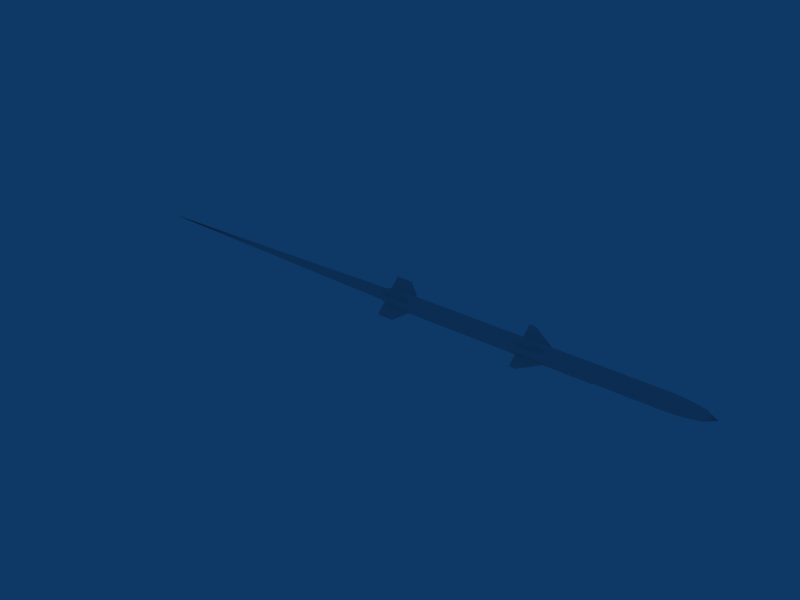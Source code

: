 # Source: AIM-120C.blend  (saved by Blender 2.49.0; exported with 4.5.12 LTS)
import bpy
from mathutils import Matrix  # noqa: F401  (used for matrix-valued properties, if any)

bpy.ops.wm.read_factory_settings(use_empty=True)
scene = bpy.context.scene
scene.name = 'Scene'

# ---- collections
col_collection_1 = bpy.data.collections.new('Collection 1'); scene.collection.children.link(col_collection_1)

# ---- materials (node trees are filled in below, after node groups)
mat_mat = bpy.data.materials.new('Mat')
mat_mat.alpha_threshold = 0.0
mat_mat.roughness = 0.5
mat_mat.line_color = (0.0, 0.0, 0.0, 1.0)

# ---- material node trees

# ---- world
world_world = bpy.data.worlds.new('World'); scene.world = world_world
world_world.color = (0.05656, 0.2208, 0.4)
world_world.use_sun_shadow = False
world_world.sun_shadow_jitter_overblur = 0.0
world_world.cycles.sampling_method = 'MANUAL'
world_world.cycles.sample_map_resolution = 256

# ---- meshes
me_circle = bpy.data.meshes.new('Circle')
me_circle.from_pydata([(-1.279, 0.6235, -0.36), (-1.279, 0.72, 3.858e-07), (-1.279, 0.6235, 0.36), (-1.279, 0.36, 0.6235), (-1.279, -3.263e-07, 0.72), (-1.279, -0.36, 0.6235), (-1.279, -0.6235, 0.36), (-1.279, -0.72, -1.507e-07), (-1.279, -0.6235, -0.36), (-1.279, -0.36, -0.6235), (-1.279, -4.739e-08, -0.72), (-1.279, 0.36, -0.6235), (-1.279, 0.7794, -0.45), (-1.279, 0.9, 4.828e-07), (-1.279, 0.7794, 0.45), (-1.279, 0.45, 0.7794), (-1.279, -3.755e-07, 0.9), (-1.279, -0.45, 0.7794), (-1.279, -0.7794, 0.45), (-1.279, -0.9, -1.878e-07), (-1.279, -0.7794, -0.45), (-1.279, -0.45, -0.7794), (-1.279, -2.682e-08, -0.9), (-1.279, 0.45, -0.7794), (-1.279, 0.45, -0.7794), (-1.279, -2.682e-08, -0.9), (-1.279, -0.45, -0.7794), (-1.279, -0.7794, -0.45), (-1.279, -0.9, -1.878e-07), (-1.279, -0.7794, 0.45), (-1.279, -0.45, 0.7794), (-1.279, -3.755e-07, 0.9), (-1.279, 0.45, 0.7794), (-1.279, 0.7794, 0.45), (-1.279, 0.9, 4.828e-07), (-1.279, 0.7794, -0.45), (1.548, -1.116e-07, -2.442e-08), (1.185, 0.5, -0.866), (1.185, 1.142e-07, -1.0), (1.185, -0.5, -0.866), (1.185, -0.866, -0.5), (1.185, -1.0, -2.086e-07), (1.185, -0.866, 0.5), (1.185, -0.5, 0.866), (1.185, -2.732e-07, 1.0), (1.185, 0.5, 0.866), (1.185, 0.866, 0.5), (1.185, 1.0, 5.364e-07), (1.185, 0.866, -0.5), (1.313, 0.7888, -0.4554), (1.455, 0.5437, -0.3139), (1.313, 0.9109, 4.816e-07), (1.455, 0.6278, 3.131e-07), (1.313, 0.7888, 0.4554), (1.455, 0.5437, 0.3139), (1.313, 0.4554, 0.7888), (1.455, 0.3139, 0.5437), (1.313, -3.855e-07, 0.9109), (1.455, -2.921e-07, 0.6278), (1.313, -0.4554, 0.7888), (1.455, -0.3139, 0.5437), (1.313, -0.7888, 0.4554), (1.455, -0.5437, 0.3139), (1.313, -0.9109, -1.971e-07), (1.455, -0.6278, -1.546e-07), (1.313, -0.7888, -0.4554), (1.455, -0.5437, -0.3139), (1.313, -0.4554, -0.7888), (1.455, -0.3139, -0.5437), (1.313, -3.264e-08, -0.9109), (1.455, -4.883e-08, -0.6278), (1.313, 0.4554, -0.7888), (1.455, 0.3139, -0.5437), (-1.232, 0.5, -0.866), (-1.232, 9.942e-08, -1.0), (-1.232, -0.5, -0.866), (-1.232, -0.866, -0.5), (-1.232, -1.0, -2.061e-07), (-1.232, -0.866, 0.5), (-1.232, -0.5, 0.866), (-1.232, -2.88e-07, 1.0), (-1.232, 0.5, 0.866), (-1.232, 0.866, 0.5), (-1.232, 1.0, 5.389e-07), (-1.232, 0.866, -0.5), (-0.8133, 0.5, -0.866), (-0.8133, 1.036e-07, -1.0), (-0.8133, -0.5, -0.866), (-0.8133, -0.866, -0.5), (-0.8133, -1.0, -2.068e-07), (-0.8133, -0.866, 0.5), (-0.8133, -0.5, 0.866), (-0.8133, -2.838e-07, 1.0), (-0.8133, 0.5, 0.866), (-0.8133, 0.866, 0.5), (-0.8133, 1.0, 5.382e-07), (-0.8133, 0.866, -0.5), (-0.7701, 0.5, -0.866), (-0.7701, 1.039e-07, -1.0), (-0.7701, -0.5, -0.866), (-0.7701, -0.866, -0.5), (-0.7701, -1.0, -2.069e-07), (-0.7701, -0.866, 0.5), (-0.7701, -0.5, 0.866), (-0.7701, -2.835e-07, 1.0), (-0.7701, 0.5, 0.866), (-0.7701, 0.866, 0.5), (-0.7701, 1.0, 5.382e-07), (-0.7701, 0.866, -0.5), (0.3338, 0.5, -0.866), (0.3338, 1.09e-07, -1.0), (0.3338, -0.5, -0.866), (0.3338, -0.866, -0.5), (0.3338, -1.0, -2.077e-07), (0.3338, -0.866, 0.5), (0.3338, -0.5, 0.866), (0.3338, -2.784e-07, 1.0), (0.3338, 0.5, 0.866), (0.3338, 0.866, 0.5), (0.3338, 1.0, 5.373e-07), (0.3338, 0.866, -0.5), (0.3763, 0.5, -0.866), (0.3763, 1.093e-07, -1.0), (0.3763, -0.5, -0.866), (0.3763, -0.866, -0.5), (0.3763, -1.0, -2.078e-07), (0.3763, -0.866, 0.5), (0.3763, -0.5, 0.866), (0.3763, -2.781e-07, 1.0), (0.3763, 0.5, 0.866), (0.3763, 0.866, 0.5), (0.3763, 1.0, 5.373e-07), (0.3763, 0.866, -0.5), (-0.09574, 0.5, -0.866), (-0.09574, 1.064e-07, -1.0), (-0.09574, -0.5, -0.866), (-0.09574, -0.866, -0.5), (-0.09574, -1.0, -2.073e-07), (-0.09574, -0.866, 0.5), (-0.09574, -0.5, 0.866), (-0.09574, -2.81e-07, 1.0), (-0.09574, 0.5, 0.866), (-0.09574, 0.866, 0.5), (-0.09574, 1.0, 5.378e-07), (-0.09574, 0.866, -0.5), (-0.1402, 0.5, -0.866), (-0.1402, 1.061e-07, -1.0), (-0.1402, -0.5, -0.866), (-0.1402, -0.866, -0.5), (-0.1402, -1.0, -2.073e-07), (-0.1402, -0.866, 0.5), (-0.1402, -0.5, 0.866), (-0.1402, -2.813e-07, 1.0), (-0.1402, 0.5, 0.866), (-0.1402, 0.866, 0.5), (-0.1402, 1.0, 5.378e-07), (-0.1402, 0.866, -0.5)], [], [(8, 11, 10, 9), (7, 0, 11, 8), (0, 7, 6, 1), (5, 2, 1, 6), (4, 3, 2, 5), (0, 12, 23, 11), (0, 1, 13, 12), (14, 13, 1, 2), (15, 14, 2, 3), (16, 15, 3, 4), (17, 16, 4, 5), (18, 17, 5, 6), (19, 18, 6, 7), (20, 19, 7, 8), (21, 20, 8, 9), (22, 21, 9, 10), (23, 22, 10, 11), (72, 36, 70), (37, 71, 69, 38), (71, 72, 70, 69), (70, 36, 68), (38, 69, 67, 39), (69, 70, 68, 67), (68, 36, 66), (39, 67, 65, 40), (67, 68, 66, 65), (66, 36, 64), (40, 65, 63, 41), (65, 66, 64, 63), (64, 36, 62), (41, 63, 61, 42), (63, 64, 62, 61), (62, 36, 60), (42, 61, 59, 43), (61, 62, 60, 59), (60, 36, 58), (43, 59, 57, 44), (59, 60, 58, 57), (58, 36, 56), (44, 57, 55, 45), (57, 58, 56, 55), (56, 36, 54), (45, 55, 53, 46), (55, 56, 54, 53), (54, 36, 52), (46, 53, 51, 47), (53, 54, 52, 51), (52, 36, 50), (47, 51, 49, 48), (51, 52, 50, 49), (72, 50, 36), (37, 48, 49, 71), (71, 49, 50, 72), (24, 73, 74, 25), (25, 74, 75, 26), (26, 75, 76, 27), (27, 76, 77, 28), (28, 77, 78, 29), (29, 78, 79, 30), (30, 79, 80, 31), (31, 80, 81, 32), (32, 81, 82, 33), (33, 82, 83, 34), (34, 83, 84, 35), (35, 84, 73, 24), (73, 85, 86, 74), (74, 86, 87, 75), (75, 87, 88, 76), (76, 88, 89, 77), (77, 89, 90, 78), (78, 90, 91, 79), (79, 91, 92, 80), (80, 92, 93, 81), (81, 93, 94, 82), (82, 94, 95, 83), (83, 95, 96, 84), (84, 96, 85, 73), (85, 97, 98, 86), (86, 98, 99, 87), (87, 99, 100, 88), (88, 100, 101, 89), (89, 101, 102, 90), (90, 102, 103, 91), (91, 103, 104, 92), (92, 104, 105, 93), (93, 105, 106, 94), (94, 106, 107, 95), (95, 107, 108, 96), (96, 108, 97, 85), (109, 121, 122, 110), (121, 37, 38, 122), (110, 122, 123, 111), (122, 38, 39, 123), (111, 123, 124, 112), (123, 39, 40, 124), (112, 124, 125, 113), (124, 40, 41, 125), (113, 125, 126, 114), (125, 41, 42, 126), (114, 126, 127, 115), (126, 42, 43, 127), (115, 127, 128, 116), (127, 43, 44, 128), (116, 128, 129, 117), (128, 44, 45, 129), (117, 129, 130, 118), (129, 45, 46, 130), (118, 130, 131, 119), (130, 46, 47, 131), (119, 131, 132, 120), (131, 47, 48, 132), (120, 132, 121, 109), (132, 48, 37, 121), (133, 109, 110, 134), (134, 110, 111, 135), (135, 111, 112, 136), (136, 112, 113, 137), (137, 113, 114, 138), (138, 114, 115, 139), (139, 115, 116, 140), (140, 116, 117, 141), (141, 117, 118, 142), (142, 118, 119, 143), (143, 119, 120, 144), (144, 120, 109, 133), (97, 145, 146, 98), (145, 133, 134, 146), (98, 146, 147, 99), (146, 134, 135, 147), (99, 147, 148, 100), (147, 135, 136, 148), (100, 148, 149, 101), (148, 136, 137, 149), (101, 149, 150, 102), (149, 137, 138, 150), (102, 150, 151, 103), (150, 138, 139, 151), (103, 151, 152, 104), (151, 139, 140, 152), (104, 152, 153, 105), (152, 140, 141, 153), (105, 153, 154, 106), (153, 141, 142, 154), (106, 154, 155, 107), (154, 142, 143, 155), (107, 155, 156, 108), (155, 143, 144, 156), (108, 156, 145, 97), (156, 144, 133, 145)])
me_circle.polygons.foreach_set('use_smooth', [True] * 149)
_uv = me_circle.uv_layers.new(name='UVTex')
_uv.uv.foreach_set('vector', [0.0, 0.0, 1.0, 0.0, 1.0, 1.0, 0.0, 1.0, 0.0, 0.0, 1.0, 0.0, 1.0, 1.0, 0.0, 1.0, 0.0, 0.0, 1.0, 0.0, 1.0, 1.0, 0.0, 1.0, 0.0, 0.0, 1.0, 0.0, 1.0, 1.0, 0.0, 1.0, 0.0, 0.0, 1.0, 0.0, 1.0, 1.0, 0.0, 1.0, 0.0, 0.0, 1.0, 0.0, 1.0, 1.0, 0.0, 1.0, 0.0, 0.0, 1.0, 0.0, 1.0, 1.0, 0.0, 1.0, 0.0, 0.0, 1.0, 0.0, 1.0, 1.0, 0.0, 1.0, 0.0, 0.0, 1.0, 0.0, 1.0, 1.0, 0.0, 1.0, 0.0, 0.0, 1.0, 0.0, 1.0, 1.0, 0.0, 1.0, 0.0, 0.0, 1.0, 0.0, 1.0, 1.0, 0.0, 1.0, 0.0, 0.0, 1.0, 0.0, 1.0, 1.0, 0.0, 1.0, 0.0, 0.0, 1.0, 0.0, 1.0, 1.0, 0.0, 1.0, 0.0, 0.0, 1.0, 0.0, 1.0, 1.0, 0.0, 1.0, 0.0, 0.0, 1.0, 0.0, 1.0, 1.0, 0.0, 1.0, 0.0, 0.0, 1.0, 0.0, 1.0, 1.0, 0.0, 1.0, 0.0, 0.0, 1.0, 0.0, 1.0, 1.0, 0.0, 1.0, 0.0, 0.0, 1.0, 0.0, 1.0, 1.0, 0.0, 0.0, 1.0, 0.0, 1.0, 1.0, 0.0, 1.0, 0.0, 0.0, 1.0, 0.0, 1.0, 1.0, 0.0, 1.0, 0.0, 0.0, 1.0, 0.0, 1.0, 1.0, 0.0, 0.0, 1.0, 0.0, 1.0, 1.0, 0.0, 1.0, 0.0, 0.0, 1.0, 0.0, 1.0, 1.0, 0.0, 1.0, 0.0, 0.0, 1.0, 0.0, 1.0, 1.0, 0.0, 0.0, 1.0, 0.0, 1.0, 1.0, 0.0, 1.0, 0.0, 0.0, 1.0, 0.0, 1.0, 1.0, 0.0, 1.0, 0.0, 0.0, 1.0, 0.0, 1.0, 1.0, 0.0, 0.0, 1.0, 0.0, 1.0, 1.0, 0.0, 1.0, 0.0, 0.0, 1.0, 0.0, 1.0, 1.0, 0.0, 1.0, 0.0, 0.0, 1.0, 0.0, 1.0, 1.0, 0.0, 0.0, 1.0, 0.0, 1.0, 1.0, 0.0, 1.0, 0.0, 0.0, 1.0, 0.0, 1.0, 1.0, 0.0, 1.0, 0.0, 0.0, 1.0, 0.0, 1.0, 1.0, 0.0, 0.0, 1.0, 0.0, 1.0, 1.0, 0.0, 1.0, 0.0, 0.0, 1.0, 0.0, 1.0, 1.0, 0.0, 1.0, 0.0, 0.0, 1.0, 0.0, 1.0, 1.0, 0.0, 0.0, 1.0, 0.0, 1.0, 1.0, 0.0, 1.0, 0.0, 0.0, 1.0, 0.0, 1.0, 1.0, 0.0, 1.0, 0.0, 0.0, 1.0, 0.0, 1.0, 1.0, 0.0, 0.0, 1.0, 0.0, 1.0, 1.0, 0.0, 1.0, 0.0, 0.0, 1.0, 0.0, 1.0, 1.0, 0.0, 1.0, 0.0, 0.0, 1.0, 0.0, 1.0, 1.0, 0.0, 0.0, 1.0, 0.0, 1.0, 1.0, 0.0, 1.0, 0.0, 0.0, 1.0, 0.0, 1.0, 1.0, 0.0, 1.0, 0.0, 0.0, 1.0, 0.0, 1.0, 1.0, 0.0, 0.0, 1.0, 0.0, 1.0, 1.0, 0.0, 1.0, 0.0, 0.0, 1.0, 0.0, 1.0, 1.0, 0.0, 1.0, 0.0, 0.0, 1.0, 0.0, 1.0, 1.0, 0.0, 0.0, 1.0, 0.0, 1.0, 1.0, 0.0, 1.0, 0.0, 0.0, 1.0, 0.0, 1.0, 1.0, 0.0, 1.0, 0.0, 0.0, 1.0, 0.0, 1.0, 1.0, 0.0, 0.0, 1.0, 0.0, 1.0, 1.0, 0.0, 1.0, 0.0, 0.0, 1.0, 0.0, 1.0, 1.0, 0.0, 1.0, 0.0, 0.0, 1.0, 0.0, 1.0, 1.0, 0.0, 1.0, 0.0, 0.0, 1.0, 0.0, 1.0, 1.0, 0.0, 1.0, 0.0, 0.0, 1.0, 0.0, 1.0, 1.0, 0.0, 1.0, 0.0, 0.0, 1.0, 0.0, 1.0, 1.0, 0.0, 1.0, 0.0, 0.0, 1.0, 0.0, 1.0, 1.0, 0.0, 1.0, 0.0, 0.0, 1.0, 0.0, 1.0, 1.0, 0.0, 1.0, 0.0, 0.0, 1.0, 0.0, 1.0, 1.0, 0.0, 1.0, 0.0, 0.0, 1.0, 0.0, 1.0, 1.0, 0.0, 1.0, 0.0, 0.0, 1.0, 0.0, 1.0, 1.0, 0.0, 1.0, 0.0, 0.0, 1.0, 0.0, 1.0, 1.0, 0.0, 1.0, 0.0, 0.0, 1.0, 0.0, 1.0, 1.0, 0.0, 1.0, 0.0, 0.0, 1.0, 0.0, 1.0, 1.0, 0.0, 1.0, 0.0, 0.0, 1.0, 0.0, 1.0, 1.0, 0.0, 1.0, 0.0, 0.0, 1.0, 0.0, 1.0, 1.0, 0.0, 1.0, 0.0, 0.0, 1.0, 0.0, 1.0, 1.0, 0.0, 1.0, 0.0, 0.0, 1.0, 0.0, 1.0, 1.0, 0.0, 1.0, 0.0, 0.0, 1.0, 0.0, 1.0, 1.0, 0.0, 1.0, 0.0, 0.0, 1.0, 0.0, 1.0, 1.0, 0.0, 1.0, 0.0, 0.0, 1.0, 0.0, 1.0, 1.0, 0.0, 1.0, 0.0, 0.0, 1.0, 0.0, 1.0, 1.0, 0.0, 1.0, 0.0, 0.0, 1.0, 0.0, 1.0, 1.0, 0.0, 1.0, 0.0, 0.0, 1.0, 0.0, 1.0, 1.0, 0.0, 1.0, 0.0, 0.0, 1.0, 0.0, 1.0, 1.0, 0.0, 1.0, 0.0, 0.0, 1.0, 0.0, 1.0, 1.0, 0.0, 1.0, 0.0, 0.0, 1.0, 0.0, 1.0, 1.0, 0.0, 1.0, 0.0, 0.0, 1.0, 0.0, 1.0, 1.0, 0.0, 1.0, 0.0, 0.0, 1.0, 0.0, 1.0, 1.0, 0.0, 1.0, 0.0, 0.0, 1.0, 0.0, 1.0, 1.0, 0.0, 1.0, 0.0, 0.0, 1.0, 0.0, 1.0, 1.0, 0.0, 1.0, 0.0, 0.0, 1.0, 0.0, 1.0, 1.0, 0.0, 1.0, 0.0, 0.0, 1.0, 0.0, 1.0, 1.0, 0.0, 1.0, 0.0, 0.0, 1.0, 0.0, 1.0, 1.0, 0.0, 1.0, 0.0, 0.0, 1.0, 0.0, 1.0, 1.0, 0.0, 1.0, 0.0, 0.0, 1.0, 0.0, 1.0, 1.0, 0.0, 1.0, 0.0, 0.0, 1.0, 0.0, 1.0, 1.0, 0.0, 1.0, 0.0, 0.0, 1.0, 0.0, 1.0, 1.0, 0.0, 1.0, 0.0, 0.0, 1.0, 0.0, 1.0, 1.0, 0.0, 1.0, 0.0, 0.0, 1.0, 0.0, 1.0, 1.0, 0.0, 1.0, 0.0, 0.0, 1.0, 0.0, 1.0, 1.0, 0.0, 1.0, 0.0, 0.0, 1.0, 0.0, 1.0, 1.0, 0.0, 1.0, 0.0, 0.0, 1.0, 0.0, 1.0, 1.0, 0.0, 1.0, 0.0, 0.0, 1.0, 0.0, 1.0, 1.0, 0.0, 1.0, 0.0, 0.0, 1.0, 0.0, 1.0, 1.0, 0.0, 1.0, 0.0, 0.0, 1.0, 0.0, 1.0, 1.0, 0.0, 1.0, 0.0, 0.0, 1.0, 0.0, 1.0, 1.0, 0.0, 1.0, 0.0, 0.0, 1.0, 0.0, 1.0, 1.0, 0.0, 1.0, 0.0, 0.0, 1.0, 0.0, 1.0, 1.0, 0.0, 1.0, 0.0, 0.0, 1.0, 0.0, 1.0, 1.0, 0.0, 1.0, 0.0, 0.0, 1.0, 0.0, 1.0, 1.0, 0.0, 1.0, 0.0, 0.0, 1.0, 0.0, 1.0, 1.0, 0.0, 1.0, 0.0, 0.0, 1.0, 0.0, 1.0, 1.0, 0.0, 1.0, 0.0, 0.0, 1.0, 0.0, 1.0, 1.0, 0.0, 1.0, 0.0, 0.0, 1.0, 0.0, 1.0, 1.0, 0.0, 1.0, 0.0, 0.0, 1.0, 0.0, 1.0, 1.0, 0.0, 1.0, 0.0, 0.0, 1.0, 0.0, 1.0, 1.0, 0.0, 1.0, 0.0, 0.0, 1.0, 0.0, 1.0, 1.0, 0.0, 1.0, 0.0, 0.0, 1.0, 0.0, 1.0, 1.0, 0.0, 1.0, 0.0, 0.0, 1.0, 0.0, 1.0, 1.0, 0.0, 1.0, 0.0, 0.0, 1.0, 0.0, 1.0, 1.0, 0.0, 1.0, 0.0, 0.0, 1.0, 0.0, 1.0, 1.0, 0.0, 1.0, 0.0, 0.0, 1.0, 0.0, 1.0, 1.0, 0.0, 1.0, 0.0, 0.0, 1.0, 0.0, 1.0, 1.0, 0.0, 1.0, 0.0, 0.0, 1.0, 0.0, 1.0, 1.0, 0.0, 1.0, 0.0, 0.0, 1.0, 0.0, 1.0, 1.0, 0.0, 1.0, 0.0, 0.0, 1.0, 0.0, 1.0, 1.0, 0.0, 1.0, 0.0, 0.0, 1.0, 0.0, 1.0, 1.0, 0.0, 1.0, 0.0, 0.0, 1.0, 0.0, 1.0, 1.0, 0.0, 1.0, 0.0, 0.0, 1.0, 0.0, 1.0, 1.0, 0.0, 1.0, 0.0, 0.0, 1.0, 0.0, 1.0, 1.0, 0.0, 1.0, 0.0, 0.0, 1.0, 0.0, 1.0, 1.0, 0.0, 1.0, 0.0, 0.0, 1.0, 0.0, 1.0, 1.0, 0.0, 1.0, 0.0, 0.0, 1.0, 0.0, 1.0, 1.0, 0.0, 1.0, 0.0, 0.0, 1.0, 0.0, 1.0, 1.0, 0.0, 1.0, 0.0, 0.0, 1.0, 0.0, 1.0, 1.0, 0.0, 1.0, 0.0, 0.0, 1.0, 0.0, 1.0, 1.0, 0.0, 1.0, 0.0, 0.0, 1.0, 0.0, 1.0, 1.0, 0.0, 1.0, 0.0, 0.0, 1.0, 0.0, 1.0, 1.0, 0.0, 1.0, 0.0, 0.0, 1.0, 0.0, 1.0, 1.0, 0.0, 1.0, 0.0, 0.0, 1.0, 0.0, 1.0, 1.0, 0.0, 1.0, 0.0, 0.0, 1.0, 0.0, 1.0, 1.0, 0.0, 1.0, 0.0, 0.0, 1.0, 0.0, 1.0, 1.0, 0.0, 1.0, 0.0, 0.0, 1.0, 0.0, 1.0, 1.0, 0.0, 1.0, 0.0, 0.0, 1.0, 0.0, 1.0, 1.0, 0.0, 1.0, 0.0, 0.0, 1.0, 0.0, 1.0, 1.0, 0.0, 1.0, 0.0, 0.0, 1.0, 0.0, 1.0, 1.0, 0.0, 1.0, 0.0, 0.0, 1.0, 0.0, 1.0, 1.0, 0.0, 1.0, 0.0, 0.0, 1.0, 0.0, 1.0, 1.0, 0.0, 1.0, 0.0, 0.0, 1.0, 0.0, 1.0, 1.0, 0.0, 1.0, 0.0, 0.0, 1.0, 0.0, 1.0, 1.0, 0.0, 1.0, 0.0, 0.0, 1.0, 0.0, 1.0, 1.0, 0.0, 1.0, 0.0, 0.0, 1.0, 0.0, 1.0, 1.0, 0.0, 1.0, 0.0, 0.0, 1.0, 0.0, 1.0, 1.0, 0.0, 1.0, 0.0, 0.0, 1.0, 0.0, 1.0, 1.0, 0.0, 1.0, 0.0, 0.0, 1.0, 0.0, 1.0, 1.0, 0.0, 1.0, 0.0, 0.0, 1.0, 0.0, 1.0, 1.0, 0.0, 1.0, 0.0, 0.0, 1.0, 0.0, 1.0, 1.0, 0.0, 1.0])
_ca = me_circle.color_attributes.new('Col', 'BYTE_COLOR', 'CORNER')
_ca.data.foreach_set('color', [0.0, 0.0, 0.0, 1.0, 0.0, 0.0, 0.0, 1.0, 0.0, 0.0, 0.0, 1.0, 0.0, 0.0, 0.0, 1.0, 0.0, 0.0, 0.0, 1.0, 0.0, 0.0, 0.0, 1.0, 0.0, 0.0, 0.0, 1.0, 0.0, 0.0, 0.0, 1.0, 0.0, 0.0, 0.0, 1.0, 0.0, 0.0, 0.0, 1.0, 0.0, 0.0, 0.0, 1.0, 0.0, 0.0, 0.0, 1.0, 0.0, 0.0, 0.0, 1.0, 0.0, 0.0, 0.0, 1.0, 0.0, 0.0, 0.0, 1.0, 0.0, 0.0, 0.0, 1.0, 0.0, 0.0, 0.0, 1.0, 0.0, 0.0, 0.0, 1.0, 0.0, 0.0, 0.0, 1.0, 0.0, 0.0, 0.0, 1.0, 0.06301, 0.06301, 0.06301, 1.0, 0.06301, 0.06301, 0.06301, 1.0, 0.06301, 0.06301, 0.06301, 1.0, 0.06301, 0.06301, 0.06301, 1.0, 0.06301, 0.06301, 0.06301, 1.0, 0.06301, 0.06301, 0.06301, 1.0, 0.06301, 0.06301, 0.06301, 1.0, 0.06301, 0.06301, 0.06301, 1.0, 0.06301, 0.06301, 0.06301, 1.0, 0.06301, 0.06301, 0.06301, 1.0, 0.06301, 0.06301, 0.06301, 1.0, 0.06301, 0.06301, 0.06301, 1.0, 0.06301, 0.06301, 0.06301, 1.0, 0.06301, 0.06301, 0.06301, 1.0, 0.06301, 0.06301, 0.06301, 1.0, 0.06301, 0.06301, 0.06301, 1.0, 0.06301, 0.06301, 0.06301, 1.0, 0.06301, 0.06301, 0.06301, 1.0, 0.06301, 0.06301, 0.06301, 1.0, 0.06301, 0.06301, 0.06301, 1.0, 0.06301, 0.06301, 0.06301, 1.0, 0.06301, 0.06301, 0.06301, 1.0, 0.06301, 0.06301, 0.06301, 1.0, 0.06301, 0.06301, 0.06301, 1.0, 0.06301, 0.06301, 0.06301, 1.0, 0.06301, 0.06301, 0.06301, 1.0, 0.06301, 0.06301, 0.06301, 1.0, 0.06301, 0.06301, 0.06301, 1.0, 0.06301, 0.06301, 0.06301, 1.0, 0.06301, 0.06301, 0.06301, 1.0, 0.06301, 0.06301, 0.06301, 1.0, 0.06301, 0.06301, 0.06301, 1.0, 0.06301, 0.06301, 0.06301, 1.0, 0.06301, 0.06301, 0.06301, 1.0, 0.06301, 0.06301, 0.06301, 1.0, 0.06301, 0.06301, 0.06301, 1.0, 0.06301, 0.06301, 0.06301, 1.0, 0.06301, 0.06301, 0.06301, 1.0, 0.06301, 0.06301, 0.06301, 1.0, 0.06301, 0.06301, 0.06301, 1.0, 0.06301, 0.06301, 0.06301, 1.0, 0.06301, 0.06301, 0.06301, 1.0, 0.06301, 0.06301, 0.06301, 1.0, 0.06301, 0.06301, 0.06301, 1.0, 0.06301, 0.06301, 0.06301, 1.0, 0.06301, 0.06301, 0.06301, 1.0, 0.06301, 0.06301, 0.06301, 1.0, 0.06301, 0.06301, 0.06301, 1.0, 0.8879, 0.8879, 0.8879, 1.0, 0.8879, 0.8879, 0.8879, 1.0, 0.8879, 0.8879, 0.8879, 1.0, 0.8879, 0.8879, 0.8879, 1.0, 0.8879, 0.8879, 0.8879, 1.0, 0.8879, 0.8879, 0.8879, 1.0, 0.8879, 0.8879, 0.8879, 1.0, 0.8879, 0.8879, 0.8879, 1.0, 0.8879, 0.8879, 0.8879, 1.0, 0.8879, 0.8879, 0.8879, 1.0, 0.8879, 0.8879, 0.8879, 1.0, 0.8879, 0.8879, 0.8879, 1.0, 0.8879, 0.8879, 0.8879, 1.0, 0.8879, 0.8879, 0.8879, 1.0, 0.8879, 0.8879, 0.8879, 1.0, 0.8879, 0.8879, 0.8879, 1.0, 0.8879, 0.8879, 0.8879, 1.0, 0.8879, 0.8879, 0.8879, 1.0, 0.8879, 0.8879, 0.8879, 1.0, 0.8879, 0.8879, 0.8879, 1.0, 0.8879, 0.8879, 0.8879, 1.0, 0.8879, 0.8879, 0.8879, 1.0, 0.8879, 0.8879, 0.8879, 1.0, 0.8879, 0.8879, 0.8879, 1.0, 0.8879, 0.8879, 0.8879, 1.0, 0.8879, 0.8879, 0.8879, 1.0, 0.8879, 0.8879, 0.8879, 1.0, 0.8879, 0.8879, 0.8879, 1.0, 0.8879, 0.8879, 0.8879, 1.0, 0.8879, 0.8879, 0.8879, 1.0, 0.8879, 0.8879, 0.8879, 1.0, 0.8879, 0.8879, 0.8879, 1.0, 0.8879, 0.8879, 0.8879, 1.0, 0.8879, 0.8879, 0.8879, 1.0, 0.8879, 0.8879, 0.8879, 1.0, 0.8879, 0.8879, 0.8879, 1.0, 0.8879, 0.8879, 0.8879, 1.0, 0.8879, 0.8879, 0.8879, 1.0, 0.8879, 0.8879, 0.8879, 1.0, 0.8879, 0.8879, 0.8879, 1.0, 0.8879, 0.8879, 0.8879, 1.0, 0.8879, 0.8879, 0.8879, 1.0, 0.8879, 0.8879, 0.8879, 1.0, 0.8879, 0.8879, 0.8879, 1.0, 0.8879, 0.8879, 0.8879, 1.0, 0.8879, 0.8879, 0.8879, 1.0, 0.8879, 0.8879, 0.8879, 1.0, 0.8879, 0.8879, 0.8879, 1.0, 0.8879, 0.8879, 0.8879, 1.0, 0.8879, 0.8879, 0.8879, 1.0, 0.8879, 0.8879, 0.8879, 1.0, 0.8879, 0.8879, 0.8879, 1.0, 0.8879, 0.8879, 0.8879, 1.0, 0.8879, 0.8879, 0.8879, 1.0, 0.8879, 0.8879, 0.8879, 1.0, 0.8879, 0.8879, 0.8879, 1.0, 0.8879, 0.8879, 0.8879, 1.0, 0.8879, 0.8879, 0.8879, 1.0, 0.8879, 0.8879, 0.8879, 1.0, 0.8879, 0.8879, 0.8879, 1.0, 0.8879, 0.8879, 0.8879, 1.0, 0.8879, 0.8879, 0.8879, 1.0, 0.8879, 0.8879, 0.8879, 1.0, 0.8879, 0.8879, 0.8879, 1.0, 0.8879, 0.8879, 0.8879, 1.0, 0.8879, 0.8879, 0.8879, 1.0, 0.8879, 0.8879, 0.8879, 1.0, 0.8879, 0.8879, 0.8879, 1.0, 0.8879, 0.8879, 0.8879, 1.0, 0.8879, 0.8879, 0.8879, 1.0, 0.8879, 0.8879, 0.8879, 1.0, 0.8879, 0.8879, 0.8879, 1.0, 0.8879, 0.8879, 0.8879, 1.0, 0.8879, 0.8879, 0.8879, 1.0, 0.8879, 0.8879, 0.8879, 1.0, 0.8879, 0.8879, 0.8879, 1.0, 0.8879, 0.8879, 0.8879, 1.0, 0.8879, 0.8879, 0.8879, 1.0, 0.8879, 0.8879, 0.8879, 1.0, 0.8879, 0.8879, 0.8879, 1.0, 0.8879, 0.8879, 0.8879, 1.0, 0.8879, 0.8879, 0.8879, 1.0, 0.8879, 0.8879, 0.8879, 1.0, 0.8879, 0.8879, 0.8879, 1.0, 0.8879, 0.8879, 0.8879, 1.0, 0.8879, 0.8879, 0.8879, 1.0, 0.8879, 0.8879, 0.8879, 1.0, 0.8879, 0.8879, 0.8879, 1.0, 0.8879, 0.8879, 0.8879, 1.0, 0.8879, 0.8879, 0.8879, 1.0, 0.8879, 0.8879, 0.8879, 1.0, 0.8879, 0.8879, 0.8879, 1.0, 0.8879, 0.8879, 0.8879, 1.0, 0.8879, 0.8879, 0.8879, 1.0, 0.8879, 0.8879, 0.8879, 1.0, 0.8879, 0.8879, 0.8879, 1.0, 0.8879, 0.8879, 0.8879, 1.0, 0.8879, 0.8879, 0.8879, 1.0, 0.8879, 0.8879, 0.8879, 1.0, 0.8879, 0.8879, 0.8879, 1.0, 0.8879, 0.8879, 0.8879, 1.0, 0.8879, 0.8879, 0.8879, 1.0, 0.8879, 0.8879, 0.8879, 1.0, 0.8879, 0.8879, 0.8879, 1.0, 0.8879, 0.8879, 0.8879, 1.0, 0.8879, 0.8879, 0.8879, 1.0, 0.8879, 0.8879, 0.8879, 1.0, 0.8879, 0.8879, 0.8879, 1.0, 0.8879, 0.8879, 0.8879, 1.0, 0.8879, 0.8879, 0.8879, 1.0, 0.8879, 0.8879, 0.8879, 1.0, 0.8879, 0.8879, 0.8879, 1.0, 0.8879, 0.8879, 0.8879, 1.0, 0.8879, 0.8879, 0.8879, 1.0, 0.8879, 0.8879, 0.8879, 1.0, 0.8879, 0.8879, 0.8879, 1.0, 0.8879, 0.8879, 0.8879, 1.0, 0.8879, 0.8879, 0.8879, 1.0, 0.8879, 0.8879, 0.8879, 1.0, 0.8879, 0.8879, 0.8879, 1.0, 0.8879, 0.8879, 0.8879, 1.0, 0.8879, 0.8879, 0.8879, 1.0, 0.8879, 0.8879, 0.8879, 1.0, 0.8879, 0.8879, 0.8879, 1.0, 0.8879, 0.8879, 0.8879, 1.0, 0.8879, 0.8879, 0.8879, 1.0, 0.8879, 0.8879, 0.8879, 1.0, 0.8879, 0.8879, 0.8879, 1.0, 0.8879, 0.8879, 0.8879, 1.0, 0.8879, 0.8879, 0.8879, 1.0, 0.8879, 0.8879, 0.8879, 1.0, 0.8879, 0.8879, 0.8879, 1.0, 0.4452, 0.4452, 0.4452, 1.0, 0.4452, 0.4452, 0.4452, 1.0, 0.4452, 0.4452, 0.4452, 1.0, 0.4452, 0.4452, 0.4452, 1.0, 0.4452, 0.4452, 0.4452, 1.0, 0.4452, 0.4452, 0.4452, 1.0, 0.4452, 0.4452, 0.4452, 1.0, 0.4452, 0.4452, 0.4452, 1.0, 0.4452, 0.4452, 0.4452, 1.0, 0.4397, 0.4397, 0.4397, 0.9961, 0.4397, 0.4397, 0.4397, 0.9961, 0.4452, 0.4452, 0.4452, 1.0, 0.4452, 0.4452, 0.4452, 1.0, 0.4452, 0.4452, 0.4452, 1.0, 0.4452, 0.4452, 0.4452, 1.0, 0.4452, 0.4452, 0.4452, 1.0, 0.4452, 0.4452, 0.4452, 1.0, 0.4452, 0.4452, 0.4452, 1.0, 0.4452, 0.4452, 0.4452, 1.0, 0.4452, 0.4452, 0.4452, 1.0, 0.4452, 0.4452, 0.4452, 1.0, 0.4452, 0.4452, 0.4452, 1.0, 0.4452, 0.4452, 0.4452, 1.0, 0.4452, 0.4452, 0.4452, 1.0, 0.4452, 0.4452, 0.4452, 1.0, 0.4452, 0.4452, 0.4452, 1.0, 0.4452, 0.4452, 0.4452, 0.9961, 0.4452, 0.4452, 0.4452, 1.0, 0.4452, 0.4452, 0.4452, 1.0, 0.4452, 0.4452, 0.4452, 0.9961, 0.4452, 0.4452, 0.4452, 1.0, 0.4452, 0.4452, 0.4452, 1.0, 0.4452, 0.4452, 0.4452, 1.0, 0.4452, 0.4452, 0.4452, 0.9961, 0.4397, 0.4397, 0.4397, 0.9961, 0.4452, 0.4452, 0.4452, 1.0, 0.4452, 0.4452, 0.4452, 1.0, 0.4452, 0.4452, 0.4452, 0.9961, 0.4452, 0.4452, 0.4452, 1.0, 0.4452, 0.4452, 0.4452, 1.0, 0.4452, 0.4452, 0.4452, 1.0, 0.4452, 0.4452, 0.4452, 1.0, 0.4397, 0.4397, 0.4397, 0.9961, 0.4452, 0.4452, 0.4452, 1.0, 0.4452, 0.4452, 0.4452, 1.0, 0.4452, 0.4452, 0.4452, 1.0, 0.4452, 0.4452, 0.4452, 0.9961, 0.4452, 0.4452, 0.4452, 1.0, 0.4452, 0.4452, 0.4452, 1.0, 0.4452, 0.4452, 0.4452, 1.0, 0.4452, 0.4452, 0.4452, 1.0, 0.4452, 0.4452, 0.4452, 1.0, 0.4452, 0.4452, 0.4452, 1.0, 0.4452, 0.4452, 0.4452, 1.0, 0.4452, 0.4452, 0.4452, 1.0, 0.4452, 0.4452, 0.4452, 1.0, 0.4397, 0.4397, 0.4397, 0.9961, 0.4397, 0.4397, 0.4397, 0.9961, 0.4397, 0.4397, 0.4397, 0.9961, 0.4397, 0.4397, 0.4397, 0.9961, 0.4452, 0.4452, 0.4452, 1.0, 0.4452, 0.4452, 0.4452, 1.0, 0.4452, 0.4452, 0.4452, 1.0, 0.4452, 0.4452, 0.4452, 1.0, 0.4452, 0.4452, 0.4452, 1.0, 0.4452, 0.4452, 0.4452, 1.0, 0.4452, 0.4452, 0.4452, 1.0, 0.4452, 0.4452, 0.4452, 1.0, 0.4452, 0.4452, 0.4452, 1.0, 0.4452, 0.4452, 0.4452, 1.0, 0.4452, 0.4452, 0.4452, 1.0, 0.4452, 0.4452, 0.4452, 1.0, 0.4452, 0.4452, 0.4452, 1.0, 0.4397, 0.4397, 0.4397, 0.9961, 0.4452, 0.4452, 0.4452, 0.9961, 0.4452, 0.4452, 0.4452, 0.9961, 0.4452, 0.4452, 0.4452, 0.9961, 0.4452, 0.4452, 0.4452, 0.9961, 0.4452, 0.4452, 0.4452, 1.0, 0.4452, 0.4452, 0.4452, 1.0, 0.4452, 0.4452, 0.4452, 0.9961, 0.4452, 0.4452, 0.4452, 0.9961, 0.4397, 0.4397, 0.4397, 0.9961, 0.4397, 0.4397, 0.4397, 0.9961, 0.4452, 0.4452, 0.4452, 0.9961, 0.4452, 0.4452, 0.4452, 0.9961, 0.4452, 0.4452, 0.4452, 1.0, 0.4452, 0.4452, 0.4452, 1.0, 0.4452, 0.4452, 0.4452, 1.0, 0.4452, 0.4452, 0.4452, 1.0, 0.4397, 0.4397, 0.4397, 0.9961, 0.4397, 0.4397, 0.4397, 0.9961, 0.4452, 0.4452, 0.4452, 1.0, 0.4452, 0.4452, 0.4452, 1.0, 0.4452, 0.4452, 0.4452, 0.9961, 0.4452, 0.4452, 0.4452, 0.9961, 0.4287, 0.0, 0.0, 1.0, 0.4287, 0.0, 0.0, 1.0, 0.4287, 0.0, 0.0, 1.0, 0.4287, 0.0, 0.0, 1.0, 0.4287, 0.0, 0.0, 1.0, 0.4287, 0.0, 0.0, 1.0, 0.4287, 0.0, 0.0, 1.0, 0.4287, 0.0, 0.0, 1.0, 0.4287, 0.0, 0.0, 1.0, 0.4287, 0.0, 0.0, 1.0, 0.4287, 0.0, 0.0, 1.0, 0.4287, 0.0, 0.0, 1.0, 0.4287, 0.0, 0.0, 1.0, 0.4287, 0.0, 0.0, 1.0, 0.4287, 0.0, 0.0, 1.0, 0.4287, 0.0, 0.0, 1.0, 0.4287, 0.0, 0.0, 1.0, 0.4287, 0.0, 0.0, 1.0, 0.4287, 0.0, 0.0, 1.0, 0.4287, 0.0, 0.0, 1.0, 0.4287, 0.0, 0.0, 1.0, 0.4287, 0.0, 0.0, 1.0, 0.4287, 0.0, 0.0, 1.0, 0.4287, 0.0, 0.0, 1.0, 0.4287, 0.0, 0.0, 1.0, 0.4287, 0.0, 0.0, 1.0, 0.4287, 0.0, 0.0, 1.0, 0.4287, 0.0, 0.0, 1.0, 0.4287, 0.0, 0.0, 1.0, 0.4287, 0.0, 0.0, 1.0, 0.4287, 0.0, 0.0, 1.0, 0.4287, 0.0, 0.0, 1.0, 0.4287, 0.0, 0.0, 1.0, 0.4287, 0.0, 0.0, 1.0, 0.4287, 0.0, 0.0, 1.0, 0.4287, 0.0, 0.0, 1.0, 0.4287, 0.0, 0.0, 1.0, 0.4287, 0.0, 0.0, 1.0, 0.4287, 0.0, 0.0, 1.0, 0.4287, 0.0, 0.0, 1.0, 0.4287, 0.0, 0.0, 1.0, 0.4287, 0.0, 0.0, 1.0, 0.4287, 0.0, 0.0, 1.0, 0.4287, 0.0, 0.0, 1.0, 0.4287, 0.0, 0.0, 1.0, 0.4287, 0.0, 0.0, 1.0, 0.4287, 0.0, 0.0, 1.0, 0.4287, 0.0, 0.0, 1.0, 1.0, 0.6445, 0.0, 1.0, 1.0, 0.6445, 0.0, 1.0, 1.0, 0.6445, 0.0, 1.0, 1.0, 0.6445, 0.0, 1.0, 0.4452, 0.4452, 0.4452, 0.9961, 0.4452, 0.4452, 0.4452, 1.0, 0.4452, 0.4452, 0.4452, 1.0, 0.4452, 0.4452, 0.4452, 1.0, 1.0, 0.6445, 0.0, 1.0, 1.0, 0.6445, 0.0, 1.0, 1.0, 0.6445, 0.0, 1.0, 1.0, 0.6445, 0.0, 1.0, 0.4397, 0.4397, 0.4397, 0.9961, 0.4452, 0.4452, 0.4452, 1.0, 0.4452, 0.4452, 0.4452, 1.0, 0.4452, 0.4452, 0.4452, 1.0, 1.0, 0.6445, 0.0, 1.0, 1.0, 0.6445, 0.0, 1.0, 1.0, 0.6445, 0.0, 1.0, 1.0, 0.6445, 0.0, 1.0, 0.4397, 0.4397, 0.4397, 0.9961, 0.4452, 0.4452, 0.4452, 1.0, 0.4452, 0.4452, 0.4452, 1.0, 0.4397, 0.4397, 0.4397, 0.9961, 1.0, 0.6445, 0.0, 1.0, 1.0, 0.6445, 0.0, 1.0, 1.0, 0.6445, 0.0, 1.0, 1.0, 0.6445, 0.0, 1.0, 0.4452, 0.4452, 0.4452, 0.9961, 0.4452, 0.4452, 0.4452, 1.0, 0.4452, 0.4452, 0.4452, 1.0, 0.4397, 0.4397, 0.4397, 0.9961, 1.0, 0.6445, 0.0, 1.0, 1.0, 0.6445, 0.0, 1.0, 1.0, 0.6445, 0.0, 1.0, 1.0, 0.6445, 0.0, 1.0, 0.4452, 0.4452, 0.4452, 0.9961, 0.4452, 0.4452, 0.4452, 1.0, 0.4452, 0.4452, 0.4452, 1.0, 0.4452, 0.4452, 0.4452, 1.0, 1.0, 0.6445, 0.0, 1.0, 1.0, 0.6445, 0.0, 1.0, 1.0, 0.6445, 0.0, 1.0, 1.0, 0.6445, 0.0, 1.0, 0.4397, 0.4397, 0.4397, 1.0, 0.4452, 0.4452, 0.4452, 1.0, 0.4452, 0.4452, 0.4452, 1.0, 0.4452, 0.4452, 0.4452, 1.0, 1.0, 0.6445, 0.0, 1.0, 1.0, 0.6445, 0.0, 1.0, 1.0, 0.6445, 0.0, 1.0, 1.0, 0.6445, 0.0, 1.0, 0.4397, 0.4397, 0.4397, 0.9961, 0.4452, 0.4452, 0.4452, 1.0, 0.4452, 0.4452, 0.4452, 1.0, 0.4397, 0.4397, 0.4397, 0.9961, 1.0, 0.6445, 0.0, 1.0, 1.0, 0.6445, 0.0, 1.0, 1.0, 0.6445, 0.0, 1.0, 1.0, 0.6445, 0.0, 1.0, 0.4452, 0.4452, 0.4452, 0.9961, 0.4452, 0.4452, 0.4452, 1.0, 0.4452, 0.4452, 0.4452, 1.0, 0.4452, 0.4452, 0.4452, 1.0, 1.0, 0.6445, 0.0, 1.0, 1.0, 0.6445, 0.0, 1.0, 1.0, 0.6445, 0.0, 1.0, 1.0, 0.6445, 0.0, 1.0, 0.4452, 0.4452, 0.4452, 0.9961, 0.4452, 0.4452, 0.4452, 1.0, 0.4452, 0.4452, 0.4452, 1.0, 0.4397, 0.4397, 0.4397, 0.9961, 1.0, 0.6445, 0.0, 1.0, 1.0, 0.6445, 0.0, 1.0, 1.0, 0.6445, 0.0, 1.0, 1.0, 0.6445, 0.0, 1.0, 0.4397, 0.4397, 0.4397, 0.9961, 0.4452, 0.4452, 0.4452, 1.0, 0.4452, 0.4452, 0.4452, 1.0, 0.4397, 0.4397, 0.4397, 0.9961, 1.0, 0.6445, 0.0, 1.0, 1.0, 0.6445, 0.0, 1.0, 1.0, 0.6445, 0.0, 1.0, 1.0, 0.6445, 0.0, 1.0, 0.4452, 0.4452, 0.4452, 1.0, 0.4452, 0.4452, 0.4452, 1.0, 0.4452, 0.4452, 0.4452, 1.0, 0.4397, 0.4397, 0.4397, 0.9961, 1.0, 0.6445, 0.0, 1.0, 1.0, 0.6445, 0.0, 1.0, 1.0, 0.6445, 0.0, 1.0, 1.0, 0.6445, 0.0, 1.0, 0.4452, 0.4452, 0.4452, 0.9961, 0.4452, 0.4452, 0.4452, 1.0, 0.4452, 0.4452, 0.4452, 1.0, 0.4452, 0.4452, 0.4452, 0.9961, 0.4452, 0.4452, 0.4452, 0.9961, 0.4452, 0.4452, 0.4452, 0.9961, 0.4452, 0.4452, 0.4452, 1.0, 0.4397, 0.4397, 0.4397, 0.9961, 0.4452, 0.4452, 0.4452, 1.0, 0.4452, 0.4452, 0.4452, 1.0, 0.4452, 0.4452, 0.4452, 1.0, 0.4452, 0.4452, 0.4452, 1.0, 0.4397, 0.4397, 0.4397, 0.9961, 0.4397, 0.4397, 0.4397, 0.9961, 0.4397, 0.4397, 0.4397, 0.9961, 0.4397, 0.4397, 0.4397, 0.9961, 0.4452, 0.4452, 0.4452, 0.9961, 0.4452, 0.4452, 0.4452, 0.9961, 0.4397, 0.4397, 0.4397, 0.9961, 0.4397, 0.4397, 0.4397, 0.9961, 0.4452, 0.4452, 0.4452, 0.9961, 0.4452, 0.4452, 0.4452, 0.9961, 0.4452, 0.4452, 0.4452, 1.0, 0.4452, 0.4452, 0.4452, 1.0, 0.4397, 0.4397, 0.4397, 1.0, 0.4397, 0.4397, 0.4397, 1.0, 0.4452, 0.4452, 0.4452, 1.0, 0.4452, 0.4452, 0.4452, 1.0, 0.4397, 0.4397, 0.4397, 0.9961, 0.4397, 0.4397, 0.4397, 0.9961, 0.4397, 0.4397, 0.4397, 0.9961, 0.4397, 0.4397, 0.4397, 0.9961, 0.4397, 0.4397, 0.4397, 0.9922, 0.4452, 0.4452, 0.4452, 0.9961, 0.4452, 0.4452, 0.4452, 1.0, 0.4452, 0.4452, 0.4452, 1.0, 0.4452, 0.4452, 0.4452, 0.9961, 0.4452, 0.4452, 0.4452, 0.9961, 0.4397, 0.4397, 0.4397, 0.9961, 0.4397, 0.4397, 0.4397, 0.9961, 0.4397, 0.4397, 0.4397, 0.9961, 0.4397, 0.4397, 0.4397, 0.9961, 0.4397, 0.4397, 0.4397, 0.9961, 0.4397, 0.4397, 0.4397, 0.9961, 0.4452, 0.4452, 0.4452, 1.0, 0.4452, 0.4452, 0.4452, 1.0, 0.4397, 0.4397, 0.4397, 0.9961, 0.4397, 0.4397, 0.4397, 0.9961, 0.4452, 0.4452, 0.4452, 0.9961, 0.4452, 0.4452, 0.4452, 0.9961, 0.4452, 0.4452, 0.4452, 0.9961, 0.4397, 0.4397, 0.4397, 0.9922, 0.4452, 0.4452, 0.4452, 1.0, 0.4452, 0.4452, 0.4452, 0.9961, 0.4397, 0.4397, 0.4397, 0.9961, 0.4452, 0.4452, 0.4452, 1.0, 0.4287, 0.0, 0.0, 1.0, 0.4287, 0.0, 0.0, 1.0, 0.4287, 0.0, 0.0, 1.0, 0.4287, 0.0, 0.0, 1.0, 0.4452, 0.4452, 0.4452, 1.0, 0.4397, 0.4397, 0.4397, 0.9961, 0.4397, 0.4397, 0.4397, 0.9961, 0.4452, 0.4452, 0.4452, 1.0, 0.4287, 0.0, 0.0, 1.0, 0.4287, 0.0, 0.0, 1.0, 0.4287, 0.0, 0.0, 1.0, 0.4287, 0.0, 0.0, 1.0, 0.4397, 0.4397, 0.4397, 0.9961, 0.4397, 0.4397, 0.4397, 0.9961, 0.4342, 0.4342, 0.4342, 0.9922, 0.4397, 0.4397, 0.4397, 0.9961, 0.4287, 0.0, 0.0, 1.0, 0.4287, 0.0, 0.0, 1.0, 0.4287, 0.0, 0.0, 1.0, 0.4287, 0.0, 0.0, 1.0, 0.4452, 0.4452, 0.4452, 0.9961, 0.4397, 0.4397, 0.4397, 0.9922, 0.4342, 0.4342, 0.4342, 0.9922, 0.4397, 0.4397, 0.4397, 0.9961, 0.4287, 0.0, 0.0, 1.0, 0.4287, 0.0, 0.0, 1.0, 0.4287, 0.0, 0.0, 1.0, 0.4287, 0.0, 0.0, 1.0, 0.4452, 0.4452, 0.4452, 0.9961, 0.4397, 0.4397, 0.4397, 0.9922, 0.4397, 0.4397, 0.4397, 0.9961, 0.4452, 0.4452, 0.4452, 1.0, 0.4287, 0.0, 0.0, 1.0, 0.4287, 0.0, 0.0, 1.0, 0.4287, 0.0, 0.0, 1.0, 0.4287, 0.0, 0.0, 1.0, 0.4452, 0.4452, 0.4452, 1.0, 0.4397, 0.4397, 0.4397, 1.0, 0.4452, 0.4452, 0.4452, 0.9961, 0.4452, 0.4452, 0.4452, 1.0, 0.4287, 0.0, 0.0, 1.0, 0.4287, 0.0, 0.0, 1.0, 0.4287, 0.0, 0.0, 1.0, 0.4287, 0.0, 0.0, 1.0, 0.4397, 0.4397, 0.4397, 0.9961, 0.4397, 0.4397, 0.4397, 0.9961, 0.4397, 0.4397, 0.4397, 0.9961, 0.4397, 0.4397, 0.4397, 0.9961, 0.4287, 0.0, 0.0, 1.0, 0.4287, 0.0, 0.0, 1.0, 0.4287, 0.0, 0.0, 1.0, 0.4287, 0.0, 0.0, 1.0, 0.4452, 0.4452, 0.4452, 0.9961, 0.4397, 0.4397, 0.4397, 0.9922, 0.4397, 0.4397, 0.4397, 0.9961, 0.4452, 0.4452, 0.4452, 1.0, 0.4287, 0.0, 0.0, 1.0, 0.4287, 0.0, 0.0, 1.0, 0.4287, 0.0, 0.0, 1.0, 0.4287, 0.0, 0.0, 1.0, 0.4452, 0.4452, 0.4452, 0.9961, 0.4452, 0.4452, 0.4452, 0.9961, 0.4397, 0.4397, 0.4397, 0.9961, 0.4397, 0.4397, 0.4397, 0.9961, 0.4287, 0.0, 0.0, 1.0, 0.4287, 0.0, 0.0, 1.0, 0.4287, 0.0, 0.0, 1.0, 0.4287, 0.0, 0.0, 1.0, 0.4397, 0.4397, 0.4397, 0.9961, 0.4397, 0.4397, 0.4397, 0.9961, 0.4397, 0.4397, 0.4397, 0.9961, 0.4397, 0.4397, 0.4397, 0.9961, 0.4287, 0.0, 0.0, 1.0, 0.4287, 0.0, 0.0, 1.0, 0.4287, 0.0, 0.0, 1.0, 0.4287, 0.0, 0.0, 1.0, 0.4452, 0.4452, 0.4452, 1.0, 0.4452, 0.4452, 0.4452, 1.0, 0.4397, 0.4397, 0.4397, 0.9961, 0.4397, 0.4397, 0.4397, 0.9961, 0.4287, 0.0, 0.0, 1.0, 0.4287, 0.0, 0.0, 1.0, 0.4287, 0.0, 0.0, 1.0, 0.4287, 0.0, 0.0, 1.0, 0.4452, 0.4452, 0.4452, 1.0, 0.4452, 0.4452, 0.4452, 0.9961, 0.4397, 0.4397, 0.4397, 0.9922, 0.4452, 0.4452, 0.4452, 0.9961, 0.4287, 0.0, 0.0, 1.0, 0.4287, 0.0, 0.0, 1.0, 0.4287, 0.0, 0.0, 1.0, 0.4287, 0.0, 0.0, 1.0])
me_circle.use_remesh_preserve_volume = False
me_circle.use_remesh_preserve_attributes = False
me_circle.use_mirror_vertex_groups = False
me_circle.update()
me_cylinder_004 = bpy.data.meshes.new('Cylinder.004')
me_cylinder_004.from_pydata([(-1.652, 0.05549, -0.032), (-1.652, 0.05549, 0.032), (-1.652, 0.06407, 0.0), (-1.652, -0.032, -0.05549), (-1.652, 0.03206, -0.05549), (-1.652, 0.0, -0.06407), (-1.652, -0.05549, -0.032), (-1.652, -0.032, 0.05549), (-1.652, -0.06407, 0.0), (-1.652, -0.05549, 0.032), (-1.652, 0.0, 0.06407), (-1.652, 0.03206, 0.05549), (-1.89, -0.0002466, 0.0), (-1.652, -0.02238, 0.01283), (-1.652, -0.01301, 0.02226), (-1.652, 0.0127, 0.02226), (-1.652, -0.0001233, 0.02571), (-1.652, -0.02238, -0.01283), (-1.652, -0.02608, 0.0), (-1.652, 0.02207, -0.01283), (-1.652, 0.01283, -0.02244), (-1.652, 0.02207, 0.01283), (-1.652, 0.02553, 0.0), (-1.652, 0.01283, 0.02244), (-1.652, -0.01301, -0.02226), (-1.652, -0.0001233, -0.02571), (-1.652, 0.03206, 0.05549), (-2.48, 0.02429, 0.04199), (-2.067, 0.0, 0.0558), (-3.31, 0.0, 0.032), (-1.652, 0.0, 0.06407), (-1.652, -0.05549, 0.032), (-1.652, -0.06407, 0.0), (-3.31, -0.02769, 0.01597), (-2.48, -0.04199, 0.02423), (-3.31, -0.03206, 0.0), (-2.067, -0.02793, 0.04834), (-1.652, -0.032, 0.05549), (-3.31, -0.01597, 0.02769), (-2.48, -0.02423, 0.04199), (-2.067, -0.05636, 0.0), (-2.48, -0.04865, 0.0), (-2.067, -0.04834, 0.02793), (-4.968, 0.0, 0.0), (-2.48, 0.0, 0.04853), (-2.067, 0.02793, 0.04834), (-3.31, 0.01603, 0.02769), (-2.067, -0.04834, -0.02793), (-2.48, -0.04199, -0.02423), (-3.31, -0.02769, -0.01597), (-1.652, -0.05549, -0.032), (-1.652, 0.0, -0.06407), (-1.652, 0.03206, -0.05549), (-3.31, 0.0, -0.032), (-2.48, 0.0, -0.04853), (-2.067, 0.0, -0.0558), (-3.31, 0.01603, -0.02781), (-2.48, 0.02436, -0.04218), (-2.067, 0.02818, -0.04884), (-2.067, -0.02793, -0.04834), (-2.48, -0.02423, -0.04199), (-3.31, -0.01597, -0.02769), (-1.652, -0.032, -0.05549), (-1.652, 0.06407, 0.0), (-3.31, 0.032, 0.0), (-2.48, 0.04853, 0.0), (-2.067, 0.05586, 0.0), (-2.067, 0.02818, 0.04884), (-2.067, 0.04834, 0.02793), (-2.48, 0.04205, 0.02423), (-3.31, 0.02769, 0.01597), (-1.652, 0.05549, 0.032), (-1.652, 0.05549, -0.032), (-3.31, 0.02769, -0.01597), (-2.48, 0.04205, -0.02423), (-2.067, 0.04834, -0.02793)], [], [(3, 6, 4, 5), (0, 4, 6, 8), (2, 0, 8, 9), (9, 7, 1, 2), (7, 10, 11, 1), (14, 12, 13), (15, 12, 16), (12, 17, 18), (20, 12, 19), (12, 21, 22), (12, 23, 21), (19, 12, 22), (12, 24, 17), (12, 20, 25), (12, 25, 24), (13, 12, 18), (16, 12, 14), (45, 26, 30, 28), (43, 46, 29), (46, 27, 44, 29), (38, 29, 44, 39), (36, 28, 30, 37), (42, 31, 32, 40), (34, 39, 36, 42), (33, 38, 39, 34), (33, 43, 38), (42, 36, 37, 31), (34, 42, 40, 41), (33, 34, 41, 35), (43, 33, 35), (38, 43, 29), (39, 44, 28, 36), (27, 45, 28, 44), (47, 40, 32, 50), (49, 43, 35), (49, 35, 41, 48), (48, 41, 40, 47), (59, 60, 48, 47), (60, 61, 49, 48), (43, 49, 61), (62, 59, 47, 50), (51, 52, 58, 55), (56, 43, 53), (54, 57, 56, 53), (55, 58, 57, 54), (55, 54, 60, 59), (54, 53, 61, 60), (43, 61, 53), (51, 55, 59, 62), (63, 71, 68, 66), (70, 43, 64), (65, 69, 70, 64), (66, 68, 69, 65), (68, 67, 27, 69), (70, 69, 27, 46), (46, 43, 70), (71, 26, 67, 68), (63, 66, 75, 72), (43, 73, 64), (65, 64, 73, 74), (66, 65, 74, 75), (75, 74, 57, 58), (74, 73, 56, 57), (43, 56, 73), (72, 75, 58, 52)])
me_cylinder_004.polygons.foreach_set('use_smooth', [0, 0, 0, 0, 0, 0, 0, 0, 0, 0, 0, 0, 0, 0, 0, 0, 0, 1, 1, 1, 1, 1, 1, 1, 1, 1, 1, 1, 1, 1, 1, 1, 1, 1, 1, 1, 1, 1, 1, 1, 1, 1, 1, 1, 1, 1, 1, 1, 1, 1, 1, 1, 1, 1, 1, 1, 1, 1, 1, 1, 1, 1, 1, 1, 1])
_uv = me_cylinder_004.uv_layers.new(name='UVTex')
_uv.uv.foreach_set('vector', [0.0, 0.0, 0.0, 0.0, 0.0, 0.0, 0.0, 0.0, 0.0, 0.0, 0.0, 0.0, 0.0, 0.0, 0.0, 0.0, 0.0, 0.0, 0.0, 0.0, 0.0, 0.0, 0.0, 0.0, 0.0, 0.0, 0.0, 0.0, 0.0, 0.0, 0.0, 0.0, 0.0, 0.0, 0.0, 0.0, 0.0, 0.0, 0.0, 0.0, 0.0, 0.0, 0.0, 0.0, 0.0, 0.0, 0.0, 0.0, 0.0, 0.0, 0.0, 0.0, 0.0, 0.0, 0.0, 0.0, 0.0, 0.0, 0.0, 0.0, 0.0, 0.0, 0.0, 0.0, 0.0, 0.0, 0.0, 0.0, 0.0, 0.0, 0.0, 0.0, 0.0, 0.0, 0.0, 0.0, 0.0, 0.0, 0.0, 0.0, 0.0, 0.0, 0.0, 0.0, 0.0, 0.0, 0.0, 0.0, 0.0, 0.0, 0.0, 0.0, 0.0, 0.0, 0.0, 0.0, 0.0, 0.0, 0.0, 0.0, 0.0, 0.0, 0.0, 0.0, 0.0, 0.0, 0.0, 0.0, 0.0, 0.0, 0.0, 0.0, 0.0, 0.0, 0.0, 0.0, 0.0, 0.0, 0.0, 0.0, 0.0, 0.0, 0.0, 0.0, 0.0, 0.0, 0.0, 0.0, 0.0, 0.0, 0.0, 0.0, 0.0, 0.0, 0.0, 0.0, 0.0, 0.0, 0.0, 0.0, 0.0, 0.0, 0.0, 0.0, 0.0, 0.0, 0.0, 0.0, 0.0, 0.0, 0.0, 0.0, 0.0, 0.0, 0.0, 0.0, 0.0, 0.0, 0.0, 0.0, 0.0, 0.0, 0.0, 0.0, 0.0, 0.0, 0.0, 0.0, 0.0, 0.0, 0.0, 0.0, 0.0, 0.0, 0.0, 0.0, 0.0, 0.0, 0.0, 0.0, 0.0, 0.0, 0.0, 0.0, 0.0, 0.0, 0.0, 0.0, 0.0, 0.0, 0.0, 0.0, 0.0, 0.0, 0.0, 0.0, 0.0, 0.0, 0.0, 0.0, 0.0, 0.0, 0.0, 0.0, 0.0, 0.0, 0.0, 0.0, 0.0, 0.0, 0.0, 0.0, 0.0, 0.0, 0.0, 0.0, 0.0, 0.0, 0.0, 0.0, 0.0, 0.0, 0.0, 0.0, 0.0, 0.0, 0.0, 0.0, 0.0, 0.0, 0.0, 0.0, 0.0, 0.0, 0.0, 0.0, 0.0, 0.0, 0.0, 0.0, 0.0, 0.0, 0.0, 0.0, 0.0, 0.0, 0.0, 0.0, 0.0, 0.0, 0.0, 0.0, 0.0, 0.0, 0.0, 0.0, 0.0, 0.0, 0.0, 0.0, 0.0, 0.0, 0.0, 0.0, 0.0, 0.0, 0.0, 0.0, 0.0, 0.0, 0.0, 0.0, 0.0, 0.0, 0.0, 0.0, 0.0, 0.0, 0.0, 0.0, 0.0, 0.0, 0.0, 0.0, 0.0, 0.0, 0.0, 0.0, 0.0, 0.0, 0.0, 0.0, 0.0, 0.0, 0.0, 0.0, 0.0, 0.0, 0.0, 0.0, 0.0, 0.0, 0.0, 0.0, 0.0, 0.0, 0.0, 0.0, 0.0, 0.0, 0.0, 0.0, 0.0, 0.0, 0.0, 0.0, 0.0, 0.0, 0.0, 0.0, 0.0, 0.0, 0.0, 0.0, 0.0, 0.0, 0.0, 0.0, 0.0, 0.0, 0.0, 0.0, 0.0, 0.0, 0.0, 0.0, 0.0, 0.0, 0.0, 0.0, 0.0, 0.0, 0.0, 0.0, 0.0, 0.0, 0.0, 0.0, 0.0, 0.0, 0.0, 0.0, 0.0, 0.0, 0.0, 0.0, 0.0, 0.0, 0.0, 0.0, 0.0, 0.0, 0.0, 0.0, 0.0, 0.0, 0.0, 0.0, 0.0, 0.0, 0.0, 0.0, 0.0, 0.0, 0.0, 0.0, 0.0, 0.0, 0.0, 0.0, 0.0, 0.0, 0.0, 0.0, 0.0, 0.0, 0.0, 0.0, 0.0, 0.0, 0.0, 0.0, 0.0, 0.0, 0.0, 0.0, 0.0, 0.0, 0.0, 0.0, 0.0, 0.0, 0.0, 0.0, 0.0, 0.0, 0.0, 0.0, 0.0, 0.0, 0.0, 0.0, 0.0, 0.0, 0.0, 0.0, 0.0, 0.0, 0.0, 0.0, 0.0, 0.0, 0.0, 0.0, 0.0, 0.0, 0.0, 0.0, 0.0, 0.0, 0.0, 0.0, 0.0, 0.0, 0.0, 0.0, 0.0, 0.0, 0.0, 0.0, 0.0, 0.0, 0.0, 0.0, 0.0, 0.0, 0.0, 0.0, 0.0, 0.0, 0.0, 0.0, 0.0, 0.0, 0.0, 0.0, 0.0, 0.0, 0.0, 0.0, 0.0, 0.0, 0.0, 0.0, 0.0, 0.0, 0.0, 0.0, 0.0, 0.0, 0.0, 0.0])
_ca = me_cylinder_004.color_attributes.new('Col', 'BYTE_COLOR', 'CORNER')
_ca.data.foreach_set('color', [1.0, 1.0, 0.227, 0.0, 1.0, 1.0, 0.227, 0.0, 1.0, 1.0, 0.227, 0.0, 1.0, 1.0, 0.227, 0.0, 1.0, 1.0, 0.227, 0.0, 1.0, 1.0, 0.227, 0.0, 1.0, 1.0, 0.227, 0.0, 1.0, 1.0, 0.227, 0.0, 1.0, 1.0, 0.227, 0.0, 1.0, 1.0, 0.227, 0.0, 1.0, 1.0, 0.227, 0.0, 1.0, 1.0, 0.227, 0.0, 1.0, 1.0, 0.227, 0.0, 1.0, 1.0, 0.227, 0.0, 1.0, 1.0, 0.227, 0.0, 1.0, 1.0, 0.227, 0.0, 1.0, 1.0, 0.227, 0.0, 1.0, 1.0, 0.227, 0.0, 1.0, 1.0, 0.227, 0.0, 1.0, 1.0, 0.227, 0.0, 1.0, 1.0, 1.0, 0.0, 1.0, 1.0, 1.0, 0.0, 1.0, 1.0, 1.0, 0.0, 1.0, 1.0, 1.0, 0.0, 1.0, 1.0, 1.0, 0.0, 1.0, 1.0, 1.0, 0.0, 1.0, 1.0, 1.0, 0.0, 1.0, 1.0, 1.0, 0.0, 1.0, 1.0, 1.0, 0.0, 1.0, 1.0, 1.0, 0.0, 1.0, 1.0, 1.0, 0.0, 1.0, 1.0, 1.0, 0.0, 1.0, 1.0, 1.0, 0.0, 1.0, 1.0, 1.0, 0.0, 1.0, 1.0, 1.0, 0.0, 1.0, 1.0, 1.0, 0.0, 1.0, 1.0, 1.0, 0.0, 1.0, 1.0, 1.0, 0.0, 1.0, 1.0, 1.0, 0.0, 1.0, 1.0, 1.0, 0.0, 1.0, 1.0, 1.0, 0.0, 1.0, 1.0, 1.0, 0.0, 1.0, 1.0, 1.0, 0.0, 1.0, 1.0, 1.0, 0.0, 1.0, 1.0, 1.0, 0.0, 1.0, 1.0, 1.0, 0.0, 1.0, 1.0, 1.0, 0.0, 1.0, 1.0, 1.0, 0.0, 1.0, 1.0, 1.0, 0.0, 1.0, 1.0, 1.0, 0.0, 1.0, 1.0, 1.0, 0.0, 1.0, 1.0, 1.0, 0.0, 1.0, 1.0, 1.0, 0.0, 1.0, 1.0, 1.0, 0.0, 1.0, 1.0, 1.0, 0.0, 1.0, 1.0, 1.0, 0.0, 1.0, 1.0, 0.227, 0.0, 1.0, 1.0, 0.227, 0.0, 1.0, 1.0, 0.227, 0.0, 1.0, 1.0, 0.227, 0.0, 1.0, 0.227, 0.0, 0.0, 1.0, 0.227, 0.0, 0.0, 1.0, 0.227, 0.0, 0.0, 1.0, 0.3712, 0.0, 0.0, 1.0, 0.3712, 0.0, 0.0, 1.0, 0.3712, 0.0, 0.0, 1.0, 0.3712, 0.0, 0.0, 1.0, 0.3712, 0.0, 0.0, 1.0, 0.3712, 0.0, 0.0, 1.0, 0.3712, 0.0, 0.0, 1.0, 0.3712, 0.0, 0.0, 1.0, 1.0, 0.227, 0.0, 1.0, 1.0, 0.227, 0.0, 1.0, 1.0, 0.227, 0.0, 1.0, 1.0, 0.227, 0.0, 1.0, 1.0, 0.227, 0.0, 1.0, 1.0, 0.227, 0.0, 1.0, 1.0, 0.227, 0.0, 1.0, 1.0, 0.227, 0.0, 1.0, 1.0, 0.0, 0.0, 1.0, 1.0, 0.0, 0.0, 1.0, 1.0, 0.0, 0.0, 1.0, 1.0, 0.0, 0.0, 1.0, 0.3712, 0.0, 0.0, 1.0, 0.3712, 0.0, 0.0, 1.0, 0.3712, 0.0, 0.0, 1.0, 0.3712, 0.0, 0.0, 1.0, 0.227, 0.0, 0.0, 1.0, 0.227, 0.0, 0.0, 1.0, 0.227, 0.0, 0.0, 1.0, 1.0, 0.227, 0.0, 1.0, 1.0, 0.227, 0.0, 1.0, 1.0, 0.227, 0.0, 1.0, 1.0, 0.227, 0.0, 1.0, 1.0, 0.0, 0.0, 1.0, 1.0, 0.0, 0.0, 1.0, 1.0, 0.0, 0.0, 1.0, 1.0, 0.0, 0.0, 1.0, 0.3712, 0.0, 0.0, 1.0, 0.3712, 0.0, 0.0, 1.0, 0.3712, 0.0, 0.0, 1.0, 0.3712, 0.0, 0.0, 1.0, 0.227, 0.0, 0.0, 1.0, 0.227, 0.0, 0.0, 1.0, 0.227, 0.0, 0.0, 1.0, 0.227, 0.0, 0.0, 1.0, 0.227, 0.0, 0.0, 1.0, 0.227, 0.0, 0.0, 1.0, 1.0, 0.0, 0.0, 1.0, 1.0, 0.0, 0.0, 1.0, 1.0, 0.0, 0.0, 1.0, 1.0, 0.0, 0.0, 1.0, 1.0, 0.0, 0.0, 1.0, 1.0, 0.0, 0.0, 1.0, 1.0, 0.0, 0.0, 1.0, 1.0, 0.0, 0.0, 1.0, 1.0, 0.227, 0.0, 1.0, 1.0, 0.227, 0.0, 1.0, 1.0, 0.227, 0.0, 1.0, 1.0, 0.227, 0.0, 1.0, 0.227, 0.0, 0.0, 1.0, 0.227, 0.0, 0.0, 1.0, 0.227, 0.0, 0.0, 1.0, 0.3712, 0.0, 0.0, 1.0, 0.3712, 0.0, 0.0, 1.0, 0.3712, 0.0, 0.0, 1.0, 0.3712, 0.0, 0.0, 1.0, 1.0, 0.0, 0.0, 1.0, 1.0, 0.0, 0.0, 1.0, 1.0, 0.0, 0.0, 1.0, 1.0, 0.0, 0.0, 1.0, 1.0, 0.0, 0.0, 1.0, 1.0, 0.0, 0.0, 1.0, 1.0, 0.0, 0.0, 1.0, 1.0, 0.0, 0.0, 1.0, 0.3712, 0.0, 0.0, 1.0, 0.3712, 0.0, 0.0, 1.0, 0.3712, 0.0, 0.0, 1.0, 0.3712, 0.0, 0.0, 1.0, 0.227, 0.0, 0.0, 1.0, 0.227, 0.0, 0.0, 1.0, 0.227, 0.0, 0.0, 1.0, 1.0, 0.227, 0.0, 1.0, 1.0, 0.227, 0.0, 1.0, 1.0, 0.227, 0.0, 1.0, 1.0, 0.227, 0.0, 1.0, 1.0, 0.227, 0.0, 1.0, 1.0, 0.227, 0.0, 1.0, 1.0, 0.227, 0.0, 1.0, 1.0, 0.227, 0.0, 1.0, 0.227, 0.0, 0.0, 1.0, 0.227, 0.0, 0.0, 1.0, 0.227, 0.0, 0.0, 1.0, 0.3712, 0.0, 0.0, 1.0, 0.3712, 0.0, 0.0, 1.0, 0.3712, 0.0, 0.0, 1.0, 0.3712, 0.0, 0.0, 1.0, 1.0, 0.0, 0.0, 1.0, 1.0, 0.0, 0.0, 1.0, 1.0, 0.0, 0.0, 1.0, 1.0, 0.0, 0.0, 1.0, 1.0, 0.0, 0.0, 1.0, 1.0, 0.0, 0.0, 1.0, 1.0, 0.0, 0.0, 1.0, 1.0, 0.0, 0.0, 1.0, 0.3712, 0.0, 0.0, 1.0, 0.3712, 0.0, 0.0, 1.0, 0.3712, 0.0, 0.0, 1.0, 0.3712, 0.0, 0.0, 1.0, 0.227, 0.0, 0.0, 1.0, 0.227, 0.0, 0.0, 1.0, 0.227, 0.0, 0.0, 1.0, 1.0, 0.227, 0.0, 1.0, 1.0, 0.227, 0.0, 1.0, 1.0, 0.227, 0.0, 1.0, 1.0, 0.227, 0.0, 1.0, 1.0, 0.227, 0.0, 1.0, 1.0, 0.227, 0.0, 1.0, 1.0, 0.227, 0.0, 1.0, 1.0, 0.227, 0.0, 1.0, 0.227, 0.0, 0.0, 1.0, 0.227, 0.0, 0.0, 1.0, 0.227, 0.0, 0.0, 1.0, 0.3712, 0.0, 0.0, 1.0, 0.3712, 0.0, 0.0, 1.0, 0.3712, 0.0, 0.0, 1.0, 0.3712, 0.0, 0.0, 1.0, 1.0, 0.0, 0.0, 1.0, 1.0, 0.0, 0.0, 1.0, 1.0, 0.0, 0.0, 1.0, 1.0, 0.0, 0.0, 1.0, 1.0, 0.0, 0.0, 1.0, 1.0, 0.0, 0.0, 1.0, 1.0, 0.0, 0.0, 1.0, 1.0, 0.0, 0.0, 1.0, 0.3712, 0.0, 0.0, 1.0, 0.3712, 0.0, 0.0, 1.0, 0.3712, 0.0, 0.0, 1.0, 0.3712, 0.0, 0.0, 1.0, 0.227, 0.0, 0.0, 1.0, 0.227, 0.0, 0.0, 1.0, 0.227, 0.0, 0.0, 1.0, 1.0, 0.227, 0.0, 1.0, 1.0, 0.227, 0.0, 1.0, 1.0, 0.227, 0.0, 1.0, 1.0, 0.227, 0.0, 1.0, 1.0, 0.227, 0.0, 1.0, 1.0, 0.227, 0.0, 1.0, 1.0, 0.227, 0.0, 1.0, 1.0, 0.227, 0.0, 1.0, 0.227, 0.0, 0.0, 1.0, 0.227, 0.0, 0.0, 1.0, 0.227, 0.0, 0.0, 1.0, 0.3712, 0.0, 0.0, 1.0, 0.3712, 0.0, 0.0, 1.0, 0.3712, 0.0, 0.0, 1.0, 0.3712, 0.0, 0.0, 1.0, 1.0, 0.0, 0.0, 1.0, 1.0, 0.0, 0.0, 1.0, 1.0, 0.0, 0.0, 1.0, 1.0, 0.0, 0.0, 1.0, 1.0, 0.0, 0.0, 1.0, 1.0, 0.0, 0.0, 1.0, 1.0, 0.0, 0.0, 1.0, 1.0, 0.0, 0.0, 1.0, 0.3712, 0.0, 0.0, 1.0, 0.3712, 0.0, 0.0, 1.0, 0.3712, 0.0, 0.0, 1.0, 0.3712, 0.0, 0.0, 1.0, 0.227, 0.0, 0.0, 1.0, 0.227, 0.0, 0.0, 1.0, 0.227, 0.0, 0.0, 1.0, 1.0, 0.227, 0.0, 1.0, 1.0, 0.227, 0.0, 1.0, 1.0, 0.227, 0.0, 1.0, 1.0, 0.227, 0.0])
me_cylinder_004.materials.append(mat_mat)
me_cylinder_004.use_remesh_preserve_volume = False
me_cylinder_004.use_remesh_preserve_attributes = False
me_cylinder_004.use_mirror_vertex_groups = False
me_cylinder_004.update()
me_cube = bpy.data.meshes.new('Cube')
me_cube.from_pydata([(0.8042, 0.03818, -0.08535), (0.8042, -0.03818, -0.08535), (-1.646, -0.03818, -0.08535), (-1.646, 0.03818, -0.08535), (0.9371, 0.03818, -0.01763), (0.9371, -0.03818, -0.01763), (-1.646, -0.03818, -0.01763), (-1.646, 0.03818, -0.01763), (0.8042, 0.02935, -0.09399), (0.8042, -0.02935, -0.09399), (-1.646, -0.02935, -0.09399), (-1.646, 0.02935, -0.09399), (0.9371, 0.02935, -0.01763), (0.9371, -0.02935, -0.01763), (-1.646, -0.02935, -0.01763), (-1.646, 0.02935, -0.01763), (0.9371, -0.03818, -0.01763), (0.9371, 0.03818, -0.01763), (-1.646, -0.03818, -0.08535), (-1.646, -0.02935, -0.09399), (-1.646, 0.02935, -0.09399), (-1.646, 0.03818, -0.08535), (-1.646, 0.03818, -0.01763), (-1.646, -0.03818, -0.01763)], [(6, 14), (14, 15), (7, 15)], [(1, 5, 6, 2), (4, 0, 3, 7), (0, 8, 11, 3), (8, 9, 10, 11), (9, 1, 2, 10), (8, 0, 17, 12), (12, 13, 9, 8), (13, 16, 1, 9), (18, 21, 20, 19), (18, 23, 22, 21)])
me_cube.polygons.foreach_set('use_smooth', [True] * 10)
_ca = me_cube.color_attributes.new('Col', 'BYTE_COLOR', 'CORNER')
_ca.data.foreach_set('color', [0.4397, 0.4397, 0.4397, 1.0, 0.4397, 0.4397, 0.4397, 1.0, 0.4397, 0.4397, 0.4397, 1.0, 0.4397, 0.4397, 0.4397, 1.0, 0.4397, 0.4397, 0.4397, 1.0, 0.4397, 0.4397, 0.4397, 1.0, 0.4397, 0.4397, 0.4397, 1.0, 0.4397, 0.4397, 0.4397, 1.0, 0.4397, 0.4397, 0.4397, 1.0, 0.4397, 0.4397, 0.4397, 1.0, 0.4397, 0.4397, 0.4397, 1.0, 0.4397, 0.4397, 0.4397, 1.0, 0.4397, 0.4397, 0.4397, 1.0, 0.4397, 0.4397, 0.4397, 1.0, 0.4397, 0.4397, 0.4397, 1.0, 0.4397, 0.4397, 0.4397, 1.0, 0.4397, 0.4397, 0.4397, 1.0, 0.4397, 0.4397, 0.4397, 1.0, 0.4397, 0.4397, 0.4397, 1.0, 0.4397, 0.4397, 0.4397, 1.0, 0.4397, 0.4397, 0.4397, 1.0, 0.4397, 0.4397, 0.4397, 1.0, 0.4397, 0.4397, 0.4397, 1.0, 0.4397, 0.4397, 0.4397, 1.0, 0.4397, 0.4397, 0.4397, 1.0, 0.4397, 0.4397, 0.4397, 1.0, 0.4397, 0.4397, 0.4397, 1.0, 0.4397, 0.4397, 0.4397, 1.0, 0.4397, 0.4397, 0.4397, 1.0, 0.4397, 0.4397, 0.4397, 1.0, 0.4397, 0.4397, 0.4397, 1.0, 0.4397, 0.4397, 0.4397, 1.0, 0.4397, 0.4397, 0.4397, 1.0, 0.4397, 0.4397, 0.4397, 1.0, 0.4397, 0.4397, 0.4397, 1.0, 0.4397, 0.4397, 0.4397, 1.0, 0.4397, 0.4397, 0.4397, 1.0, 0.4397, 0.4397, 0.4397, 1.0, 0.4397, 0.4397, 0.4397, 1.0, 0.4397, 0.4397, 0.4397, 1.0])
me_cube.use_remesh_preserve_volume = False
me_cube.use_remesh_preserve_attributes = False
me_cube.use_mirror_vertex_groups = False
me_cube.update()
me_plane = bpy.data.meshes.new('Plane')
me_plane.from_pydata([(-1.443, 0.009053, 0.07561), (-1.649, 6.388e-08, 0.07561), (-1.443, -0.009052, 0.07561), (-1.323, -4.506e-09, 0.07561), (-1.443, -0.009052, 0.07561), (-1.649, 6.388e-08, 0.07561), (-1.443, 0.009053, 0.07561), (-1.458, -4.541e-09, 0.196), (-1.649, -7.389e-08, 0.1963), (-1.323, -7.335e-09, 0.08916), (-1.458, -4.541e-09, 0.196), (-1.323, -7.335e-09, 0.08916), (-1.323, -4.506e-09, 0.07561), (-1.649, -7.389e-08, 0.1963), (-1.649, 6.388e-08, 0.07561), (0.1265, -0.007265, 0.07394), (0.1265, 0.007053, 0.07394), (0.3169, -0.0001057, 0.07394), (-0.01846, -0.0001057, 0.07394), (0.3169, -0.0001057, 0.07394), (-0.01846, -0.0001057, 0.07394), (-0.01846, -4.665e-05, 0.1973), (-0.01846, -4.665e-05, 0.1973), (0.05775, -4.665e-05, 0.1973), (0.05775, -4.665e-05, 0.1973)], [], [(1, 0, 2), (6, 5, 8), (6, 8, 7), (3, 6, 9), (9, 6, 7), (11, 4, 12), (4, 11, 10), (14, 4, 13), (13, 4, 10), (18, 22, 16), (15, 21, 20), (16, 22, 23), (16, 23, 17), (19, 24, 15), (24, 21, 15)])
me_plane.polygons.foreach_set('use_smooth', [True] * 15)
_uv = me_plane.uv_layers.new(name='UVTex')
_uv.uv.foreach_set('vector', [0.0, 0.0, 1.0, 0.0, 1.0, 1.0, 0.0, 0.0, 1.0, 0.0, 1.0, 1.0, 0.0, 0.0, 1.0, 0.0, 1.0, 1.0, 0.0, 0.0, 1.0, 0.0, 1.0, 1.0, 0.0, 0.0, 1.0, 0.0, 1.0, 1.0, 0.0, 0.0, 1.0, 0.0, 1.0, 1.0, 0.0, 0.0, 1.0, 0.0, 1.0, 1.0, 0.0, 0.0, 1.0, 0.0, 1.0, 1.0, 0.0, 0.0, 1.0, 0.0, 1.0, 1.0, 1.0, 0.3228, 0.7835, 0.7835, 0.3228, 0.3228, 1.0, 0.3228, 0.7835, 0.7835, 0.3228, 0.3228, 1.0, 0.3228, 1.0, 0.7835, 0.7835, 0.7835, 1.0, 0.3228, 0.7835, 0.7835, 0.3228, 0.3228, 0.6772, 0.6772, 0.2165, 0.2165, 0.6772, 0.0, 0.2165, 0.2165, 0.2165, 0.0, 0.6772, 0.0])
_ca = me_plane.color_attributes.new('Col', 'BYTE_COLOR', 'CORNER')
_ca.data.foreach_set('color', [0.2705, 0.2705, 0.2705, 1.0, 0.2705, 0.2705, 0.2705, 1.0, 0.2705, 0.2705, 0.2705, 1.0, 0.2705, 0.2705, 0.2705, 1.0, 0.2705, 0.2705, 0.2705, 1.0, 0.2705, 0.2705, 0.2705, 1.0, 0.2705, 0.2705, 0.2705, 1.0, 0.2705, 0.2705, 0.2705, 1.0, 0.2705, 0.2705, 0.2705, 1.0, 0.2705, 0.2705, 0.2705, 1.0, 0.2705, 0.2705, 0.2705, 1.0, 0.2705, 0.2705, 0.2705, 1.0, 0.2705, 0.2705, 0.2705, 1.0, 0.2705, 0.2705, 0.2705, 1.0, 0.2705, 0.2705, 0.2705, 1.0, 0.2705, 0.2705, 0.2705, 1.0, 0.2705, 0.2705, 0.2705, 1.0, 0.2705, 0.2705, 0.2705, 1.0, 0.2705, 0.2705, 0.2705, 1.0, 0.2705, 0.2705, 0.2705, 1.0, 0.2705, 0.2705, 0.2705, 1.0, 0.2705, 0.2705, 0.2705, 1.0, 0.2705, 0.2705, 0.2705, 1.0, 0.2705, 0.2705, 0.2705, 1.0, 0.2705, 0.2705, 0.2705, 1.0, 0.2705, 0.2705, 0.2705, 1.0, 0.2705, 0.2705, 0.2705, 1.0, 0.2705, 0.2705, 0.2705, 1.0, 0.2705, 0.2705, 0.2705, 1.0, 0.2705, 0.2705, 0.2705, 1.0, 0.2705, 0.2705, 0.2705, 1.0, 0.2705, 0.2705, 0.2705, 0.9961, 0.2705, 0.2705, 0.2705, 1.0, 0.2705, 0.2705, 0.2705, 1.0, 0.2705, 0.2705, 0.2705, 0.9961, 0.2705, 0.2705, 0.2705, 1.0, 0.2705, 0.2705, 0.2705, 1.0, 0.2705, 0.2705, 0.2705, 1.0, 0.2705, 0.2705, 0.2705, 1.0, 0.2705, 0.2705, 0.2705, 1.0, 0.2664, 0.2664, 0.2664, 1.0, 0.2705, 0.2705, 0.2705, 1.0, 0.2664, 0.2664, 0.2664, 1.0, 0.2705, 0.2705, 0.2705, 1.0, 0.2705, 0.2705, 0.2705, 1.0])
me_plane.use_remesh_preserve_volume = False
me_plane.use_remesh_preserve_attributes = False
me_plane.use_mirror_vertex_groups = False
me_plane.update()

# ---- objects
ob_circle = bpy.data.objects.new('Circle', me_circle)
ob_flame = bpy.data.objects.new('flame', me_cylinder_004)
ob_cube = bpy.data.objects.new('Cube', me_cube)
ob_fin4 = bpy.data.objects.new('fin4', me_plane)
ob_fin3 = bpy.data.objects.new('fin3', me_plane)
ob_fin2 = bpy.data.objects.new('fin2', me_plane)
ob_fin1 = bpy.data.objects.new('fin1', me_plane)

# ---- transforms, parenting, visibility, modifiers, constraints
ob_circle.location = (0.0, 0.0, 0.0)
ob_circle.scale = (1.291, 0.089, 0.089)
ob_circle.lock_rotations_4d = False
ob_circle.empty_display_type = 'ARROWS'
ob_circle.lineart.crease_threshold = 0.0
ob_flame.parent = ob_circle
ob_flame.matrix_parent_inverse = Matrix(((0.7743, 0.0, 0.0, 0.0), (0.0, 11.24, 0.0, 0.0), (0.0, 0.0, 11.24, 0.0), (0.0, 0.0, 0.0, 1.0)))
ob_flame.location = (0.0, 0.0, 0.0)
ob_flame.lock_rotations_4d = False
ob_flame.empty_display_type = 'ARROWS'
ob_flame.lineart.crease_threshold = 0.0
ob_cube.parent = ob_circle
ob_cube.matrix_parent_inverse = Matrix(((0.7743, 0.0, 0.0, 0.0), (0.0, 11.24, 0.0, 0.0), (0.0, 0.0, 11.24, 0.0), (0.0, 0.0, 0.0, 1.0)))
ob_cube.location = (0.0, 0.0, 0.0)
ob_cube.lock_rotations_4d = False
ob_cube.empty_display_type = 'ARROWS'
ob_cube.lineart.crease_threshold = 0.0
ob_fin4.parent = ob_circle
ob_fin4.matrix_parent_inverse = Matrix(((0.7743, 0.0, 0.0, 0.0), (0.0, 11.24, 0.0, 0.0), (0.0, 0.0, 11.24, 0.0), (0.0, 0.0, 0.0, 1.0)))
ob_fin4.location = (0.0, 0.0, 0.0)
ob_fin4.rotation_euler = (3.927, -1.519e-16, -2.678e-17)
ob_fin4.scale = (1.0, 1.0, 1.137)
ob_fin4.lock_rotations_4d = False
ob_fin4.empty_display_type = 'ARROWS'
ob_fin4.lineart.crease_threshold = 0.0
ob_fin3.parent = ob_circle
ob_fin3.matrix_parent_inverse = Matrix(((0.7743, 0.0, 0.0, 0.0), (0.0, 11.24, 0.0, 0.0), (0.0, 0.0, 11.24, 0.0), (0.0, 0.0, 0.0, 1.0)))
ob_fin3.location = (0.0, 0.0, 0.0)
ob_fin3.rotation_euler = (5.498, -1.519e-16, -2.678e-17)
ob_fin3.scale = (1.0, 1.0, 1.137)
ob_fin3.lock_rotations_4d = False
ob_fin3.empty_display_type = 'ARROWS'
ob_fin3.lineart.crease_threshold = 0.0
ob_fin2.parent = ob_circle
ob_fin2.matrix_parent_inverse = Matrix(((0.7743, 0.0, 0.0, 0.0), (0.0, 11.24, 0.0, 0.0), (0.0, 0.0, 11.24, 0.0), (0.0, 0.0, 0.0, 1.0)))
ob_fin2.location = (0.0, 0.0, 0.0)
ob_fin2.rotation_euler = (2.356, -1.519e-16, -2.678e-17)
ob_fin2.scale = (1.0, 1.0, 1.137)
ob_fin2.lock_rotations_4d = False
ob_fin2.empty_display_type = 'ARROWS'
ob_fin2.lineart.crease_threshold = 0.0
ob_fin1.parent = ob_circle
ob_fin1.matrix_parent_inverse = Matrix(((0.7743, 0.0, 0.0, 0.0), (0.0, 11.24, 0.0, 0.0), (0.0, 0.0, 11.24, 0.0), (0.0, 0.0, 0.0, 1.0)))
ob_fin1.location = (0.0, 0.0, 0.0)
ob_fin1.rotation_euler = (0.7854, -1.519e-16, -2.678e-17)
ob_fin1.scale = (1.0, 1.0, 1.137)
ob_fin1.lock_rotations_4d = False
ob_fin1.empty_display_type = 'ARROWS'
ob_fin1.lineart.crease_threshold = 0.0

# ---- collection membership
col_collection_1.objects.link(ob_circle)
col_collection_1.objects.link(ob_flame)
col_collection_1.objects.link(ob_cube)
col_collection_1.objects.link(ob_fin4)
col_collection_1.objects.link(ob_fin3)
col_collection_1.objects.link(ob_fin2)
col_collection_1.objects.link(ob_fin1)

# ---- scene / render settings (as saved in the file)
scene.frame_start = 1; scene.frame_end = 100; scene.frame_set(1)
scene.render.engine = 'BLENDER_EEVEE_NEXT'
scene.render.image_settings.file_format = 'JPEG'
scene.render.image_settings.color_mode = 'RGB'
scene.render.image_settings.compression = 90
scene.render.resolution_x = 800
scene.render.resolution_y = 600
scene.render.pixel_aspect_x = 100.0
scene.render.pixel_aspect_y = 100.0
scene.render.fps = 20
scene.render.dither_intensity = 0.0
scene.render.use_compositing = False
scene.render.use_sequencer = False
scene.render.bake_margin = 2
scene.render.bake_bias = 0.0
scene.render.use_stamp_time = False
scene.render.use_stamp_date = False
scene.render.use_stamp_frame = False
scene.render.use_stamp_camera = False
scene.render.use_stamp_scene = False
scene.render.use_stamp_filename = False
scene.render.use_stamp_render_time = False
scene.render.stamp_font_size = 0
scene.cycles.use_denoising = False
scene.cycles.samples = 10
scene.cycles.sampling_pattern = 'TABULATED_SOBOL'
scene.cycles.light_sampling_threshold = 0.0
scene.cycles.use_adaptive_sampling = False
scene.cycles.use_light_tree = False
scene.cycles.blur_glossy = 0.0
scene.cycles.volume_bounces = 1
scene.cycles.pixel_filter_type = 'GAUSSIAN'
scene.cycles.sample_clamp_indirect = 0.0
scene.view_settings.view_transform = 'Raw'
bpy.context.view_layer.update()

# ---- added for rendering (the .blend has no active camera): camera
cam_auto = bpy.data.cameras.new('AutoCamera')
cam_auto.lens = 50.0
cam_auto.sensor_width = 36.0
cam_auto.clip_end = 1000.0
ob_auto_camera = bpy.data.objects.new('AutoCamera', cam_auto)
scene.collection.objects.link(ob_auto_camera)
ob_auto_camera.location = (4.97555, -7.75256, 5.16837)
ob_auto_camera.rotation_euler = (1.09748, -7.21219e-08, 0.694738)
scene.camera = ob_auto_camera
bpy.context.view_layer.update()
